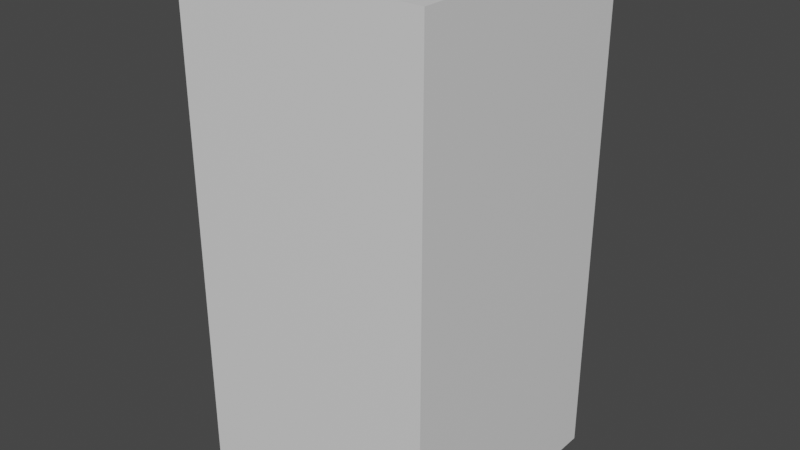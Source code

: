 # Source: RectangleEnemy_Edged.blend  (saved by Blender 2.81.16; exported with 4.5.12 LTS)
import bpy
from mathutils import Matrix  # noqa: F401  (used for matrix-valued properties, if any)

bpy.ops.wm.read_factory_settings(use_empty=True)
scene = bpy.context.scene
scene.name = 'Scene'

# ---- collections
col_collection = bpy.data.collections.new('Collection'); scene.collection.children.link(col_collection)

# ---- materials (node trees are filled in below, after node groups)
mat_material_001 = bpy.data.materials.new('Material.001')
mat_material_001.use_transparent_shadow = False
mat_material_002 = bpy.data.materials.new('Material.002')
mat_material_002.use_transparent_shadow = False

# ---- material node trees
mat_material_001.use_nodes = True; mat_material_001.node_tree.nodes.clear()
_N = mat_material_001.node_tree.nodes; _L = mat_material_001.node_tree.links
n0 = _N.new('ShaderNodeOutputMaterial'); n0.name = 'Material Output'; n0.location = (300, 300)
n1 = _N.new('ShaderNodeBsdfPrincipled'); n1.name = 'Principled BSDF'; n1.location = (10, 300)
n1.distribution = 'GGX'
n1.subsurface_method = 'BURLEY'
n1.inputs[3].default_value = 1.45
n1.inputs[27].default_value = (0.0, 0.0, 0.0, 1.0)
n1.inputs[28].default_value = 1.0
_L.new(n1.outputs[0], n0.inputs[0])
n0.is_active_output = True
mat_material_002.use_nodes = True; mat_material_002.node_tree.nodes.clear()
_N = mat_material_002.node_tree.nodes; _L = mat_material_002.node_tree.links
n0 = _N.new('ShaderNodeOutputMaterial'); n0.name = 'Material Output'; n0.location = (300, 300)
n1 = _N.new('ShaderNodeBsdfPrincipled'); n1.name = 'Principled BSDF'; n1.location = (10, 300)
n1.distribution = 'GGX'
n1.subsurface_method = 'BURLEY'
n1.inputs[3].default_value = 1.45
n1.inputs[27].default_value = (0.0, 0.0, 0.0, 1.0)
n1.inputs[28].default_value = 1.0
_L.new(n1.outputs[0], n0.inputs[0])
n0.is_active_output = True

# ---- world
world_world = bpy.data.worlds.new('World'); scene.world = world_world
world_world.use_nodes = True; world_world.node_tree.nodes.clear()
_N = world_world.node_tree.nodes; _L = world_world.node_tree.links
n0 = _N.new('ShaderNodeOutputWorld'); n0.name = 'World Output'; n0.location = (300, 300)
n1 = _N.new('ShaderNodeBackground'); n1.name = 'Background'; n1.location = (10, 300)
n1.inputs[0].default_value = (0.05088, 0.05088, 0.05088, 1.0)
_L.new(n1.outputs[0], n0.inputs[0])
n0.is_active_output = True
world_world.color = (0.05088, 0.05088, 0.05088)
world_world.use_sun_shadow = False
world_world.sun_shadow_jitter_overblur = 0.0

# ---- meshes
me_cube_001 = bpy.data.meshes.new('Cube.001')
me_cube_001.from_pydata([(-0.75, 1.5, -1.5), (0.75, 1.5, -1.5), (-0.75, 4.47e-08, -1.5), (0.75, 4.47e-08, -1.5), (-0.75, 1.5, 1.5), (0.75, 1.5, 1.5), (-0.75, 4.47e-08, 1.5), (0.75, 4.47e-08, 1.5), (-0.75, 1.462, -1.5), (0.75, 1.462, -1.5), (-0.75, 1.462, 1.5), (0.75, 1.462, 1.5), (0.75, 0.03656, -1.5), (-0.75, 0.03656, 1.5), (-0.75, 0.03656, -1.5), (0.75, 0.03656, 1.5), (-0.75, 4.47e-08, 1.425), (0.75, 4.47e-08, 1.425), (-0.75, 1.5, 1.425), (0.75, 1.5, 1.425), (0.75, 1.462, 1.425), (-0.75, 1.462, 1.425), (-0.75, 0.03656, 1.425), (0.75, 0.03656, 1.425), (-0.75, 4.47e-08, -1.427), (0.75, 1.5, -1.427), (-0.75, 1.462, -1.427), (-0.75, 0.03656, -1.427), (0.75, 4.47e-08, -1.427), (-0.75, 1.5, -1.427), (0.75, 1.462, -1.427), (0.75, 0.03656, -1.427), (-0.7125, 1.5, -1.5), (-0.7125, 4.47e-08, -1.5), (-0.7125, 4.47e-08, 1.5), (-0.7125, 1.5, 1.5), (-0.7125, 1.462, 1.5), (-0.7125, 1.462, -1.5), (-0.7125, 0.03656, 1.5), (-0.7125, 0.03656, -1.5), (-0.7125, 1.5, 1.425), (-0.7125, 4.47e-08, 1.425), (-0.7125, 4.47e-08, -1.427), (-0.7125, 1.5, -1.427), (0.7134, 1.5, -1.5), (0.7134, 4.47e-08, -1.5), (0.7134, 4.47e-08, 1.5), (0.7134, 1.5, 1.5), (0.7134, 1.462, 1.5), (0.7134, 1.462, -1.5), (0.7134, 0.03656, 1.5), (0.7134, 0.03656, -1.5), (0.7134, 1.5, 1.425), (0.7134, 4.47e-08, 1.425), (0.7134, 4.47e-08, -1.427), (0.7134, 1.5, -1.427)], [], [(51, 12, 3, 45), (53, 17, 7, 46), (48, 11, 5, 47), (55, 25, 1, 44), (21, 10, 4, 18), (30, 9, 1, 25), (31, 12, 9, 30), (22, 13, 10, 21), (50, 15, 11, 48), (44, 1, 9, 49), (46, 7, 15, 50), (16, 6, 13, 22), (28, 3, 12, 31), (49, 9, 12, 51), (7, 17, 23, 15), (24, 16, 22, 27), (27, 22, 21, 26), (15, 23, 20, 11), (11, 20, 19, 5), (26, 21, 18, 29), (47, 5, 19, 52), (54, 28, 17, 53), (45, 3, 28, 54), (8, 26, 29, 0), (14, 27, 26, 8), (2, 24, 27, 14), (17, 28, 31, 23), (23, 31, 30, 20), (20, 30, 25, 19), (52, 19, 25, 55), (18, 40, 43, 29), (2, 33, 42, 24), (24, 42, 41, 16), (4, 35, 40, 18), (8, 37, 39, 14), (6, 34, 38, 13), (0, 32, 37, 8), (13, 38, 36, 10), (29, 43, 32, 0), (10, 36, 35, 4), (16, 41, 34, 6), (14, 39, 33, 2), (40, 52, 55, 43), (33, 45, 54, 42), (42, 54, 53, 41), (35, 47, 52, 40), (37, 49, 51, 39), (34, 46, 50, 38), (32, 44, 49, 37), (38, 50, 48, 36), (43, 55, 44, 32), (36, 48, 47, 35), (41, 53, 46, 34), (39, 51, 45, 33)])
me_cube_001.polygons.foreach_set('material_index', [1, 1, 1, 1, 1, 1, 1, 1, 1, 1, 1, 1, 1, 1, 1, 1, 0, 1, 1, 1, 1, 1, 1, 1, 1, 1, 1, 0, 1, 1, 1, 1, 1, 1, 1, 1, 1, 1, 1, 1, 1, 1, 0, 1, 0, 1, 0, 1, 1, 0, 1, 1, 1, 1])
_uv = me_cube_001.uv_layers.new(name='UVMap')
_uv.uv.foreach_set('vector', [0.6189, 0.2439, 0.625, 0.2439, 0.625, 0.25, 0.6189, 0.25, 0.6189, 0.4938, 0.625, 0.4937, 0.625, 0.5, 0.6189, 0.5, 0.6189, 0.7438, 0.625, 0.7438, 0.625, 0.75, 0.6189, 0.75, 0.6189, 0.9939, 0.625, 0.9939, 0.625, 1.0, 0.6189, 1.0, 0.3688, 0.7437, 0.375, 0.7437, 0.375, 0.75, 0.3687, 0.75, 0.8689, 0.7438, 0.875, 0.7438, 0.875, 0.75, 0.8689, 0.75, 0.8689, 0.5061, 0.875, 0.5061, 0.875, 0.7438, 0.8689, 0.7438, 0.3688, 0.5061, 0.375, 0.5061, 0.375, 0.7437, 0.3688, 0.7437, 0.6189, 0.5061, 0.625, 0.5061, 0.625, 0.7438, 0.6189, 0.7438, 0.6189, 0.0, 0.625, 0.0, 0.625, 0.00625, 0.6189, 0.00625, 0.6189, 0.5, 0.625, 0.5, 0.625, 0.5061, 0.6189, 0.5061, 0.3688, 0.5, 0.375, 0.5, 0.375, 0.5061, 0.3688, 0.5061, 0.8689, 0.5, 0.875, 0.5, 0.875, 0.5061, 0.8689, 0.5061, 0.6189, 0.00625, 0.625, 0.00625, 0.625, 0.2439, 0.6189, 0.2439, 0.625, 0.5, 0.6313, 0.5, 0.6313, 0.5061, 0.625, 0.5061, 0.1311, 0.5, 0.3688, 0.5, 0.3688, 0.5061, 0.1311, 0.5061, 0.1311, 0.5061, 0.3688, 0.5061, 0.3688, 0.7437, 0.1311, 0.7437, 0.625, 0.5061, 0.6313, 0.5061, 0.6313, 0.7438, 0.625, 0.7438, 0.625, 0.7438, 0.6313, 0.7438, 0.6313, 0.75, 0.625, 0.75, 0.1311, 0.7437, 0.3688, 0.7437, 0.3687, 0.75, 0.1311, 0.75, 0.6189, 0.75, 0.625, 0.75, 0.625, 0.7563, 0.6189, 0.7563, 0.6189, 0.2561, 0.625, 0.2561, 0.625, 0.4937, 0.6189, 0.4938, 0.6189, 0.25, 0.625, 0.25, 0.625, 0.2561, 0.6189, 0.2561, 0.125, 0.7437, 0.1311, 0.7437, 0.1311, 0.75, 0.125, 0.75, 0.125, 0.5061, 0.1311, 0.5061, 0.1311, 0.7437, 0.125, 0.7437, 0.125, 0.5, 0.1311, 0.5, 0.1311, 0.5061, 0.125, 0.5061, 0.6313, 0.5, 0.8689, 0.5, 0.8689, 0.5061, 0.6313, 0.5061, 0.6313, 0.5061, 0.8689, 0.5061, 0.8689, 0.7438, 0.6313, 0.7438, 0.6313, 0.7438, 0.8689, 0.7438, 0.8689, 0.75, 0.6313, 0.75, 0.6189, 0.7563, 0.625, 0.7563, 0.625, 0.9939, 0.6189, 0.9939, 0.375, 0.7563, 0.3813, 0.7563, 0.3813, 0.9939, 0.375, 0.9939, 0.375, 0.25, 0.3813, 0.25, 0.3813, 0.2561, 0.375, 0.2561, 0.375, 0.2561, 0.3813, 0.2561, 0.3813, 0.4938, 0.375, 0.4938, 0.375, 0.75, 0.3812, 0.75, 0.3813, 0.7563, 0.375, 0.7563, 0.375, 0.00625, 0.3813, 0.00625, 0.3813, 0.2439, 0.375, 0.2439, 0.375, 0.5, 0.3813, 0.5, 0.3813, 0.5061, 0.375, 0.5061, 0.375, 0.0, 0.3812, 0.0, 0.3813, 0.00625, 0.375, 0.00625, 0.375, 0.5061, 0.3813, 0.5061, 0.3813, 0.7437, 0.375, 0.7437, 0.375, 0.9939, 0.3813, 0.9939, 0.3813, 1.0, 0.375, 1.0, 0.375, 0.7437, 0.3813, 0.7437, 0.3812, 0.75, 0.375, 0.75, 0.375, 0.4938, 0.3813, 0.4938, 0.3813, 0.5, 0.375, 0.5, 0.375, 0.2439, 0.3813, 0.2439, 0.3813, 0.25, 0.375, 0.25, 0.3813, 0.7563, 0.6189, 0.7563, 0.6189, 0.9939, 0.3813, 0.9939, 0.3813, 0.25, 0.6189, 0.25, 0.6189, 0.2561, 0.3813, 0.2561, 0.3813, 0.2561, 0.6189, 0.2561, 0.6189, 0.4938, 0.3813, 0.4938, 0.3812, 0.75, 0.6189, 0.75, 0.6189, 0.7563, 0.3813, 0.7563, 0.3813, 0.00625, 0.6189, 0.00625, 0.6189, 0.2439, 0.3813, 0.2439, 0.3813, 0.5, 0.6189, 0.5, 0.6189, 0.5061, 0.3813, 0.5061, 0.3812, 0.0, 0.6189, 0.0, 0.6189, 0.00625, 0.3813, 0.00625, 0.3813, 0.5061, 0.6189, 0.5061, 0.6189, 0.7438, 0.3813, 0.7437, 0.3813, 0.9939, 0.6189, 0.9939, 0.6189, 1.0, 0.3813, 1.0, 0.3813, 0.7437, 0.6189, 0.7438, 0.6189, 0.75, 0.3812, 0.75, 0.3813, 0.4938, 0.6189, 0.4938, 0.6189, 0.5, 0.3813, 0.5, 0.3813, 0.2439, 0.6189, 0.2439, 0.6189, 0.25, 0.3813, 0.25])
me_cube_001.materials.append(mat_material_001)
me_cube_001.materials.append(mat_material_002)
me_cube_001.use_remesh_preserve_volume = False
me_cube_001.use_remesh_preserve_attributes = False
me_cube_001.use_mirror_vertex_groups = False
me_cube_001.update()

# ---- objects
ob_rectangleenemy = bpy.data.objects.new('RectangleEnemy', me_cube_001)

# ---- transforms, parenting, visibility, modifiers, constraints
ob_rectangleenemy.location = (0.0, 0.0, 0.0)
ob_rectangleenemy.lineart.crease_threshold = 0.0

# ---- collection membership
col_collection.objects.link(ob_rectangleenemy)

# ---- scene / render settings (as saved in the file)
scene.frame_start = 1; scene.frame_end = 250; scene.frame_set(1)
scene.render.engine = 'BLENDER_EEVEE_NEXT'
scene.cycles.use_denoising = False
scene.cycles.samples = 128
scene.cycles.sampling_pattern = 'TABULATED_SOBOL'
scene.cycles.use_adaptive_sampling = False
scene.cycles.use_light_tree = False
scene.view_settings.view_transform = 'Filmic'
bpy.context.view_layer.update()

# ---- added for rendering (the .blend has no active camera and no usable light): camera, sun
cam_auto = bpy.data.cameras.new('AutoCamera')
cam_auto.lens = 50.0
cam_auto.sensor_width = 36.0
cam_auto.clip_end = 1000.0
ob_auto_camera = bpy.data.objects.new('AutoCamera', cam_auto)
scene.collection.objects.link(ob_auto_camera)
ob_auto_camera.location = (3.39949, -3.32939, 2.71959)
ob_auto_camera.rotation_euler = (1.09748, -7.21219e-08, 0.694738)
scene.camera = ob_auto_camera
light_auto_sun = bpy.data.lights.new('AutoSun', 'SUN')
light_auto_sun.energy = 3.0
light_auto_sun.angle = 0.0523599
ob_auto_sun = bpy.data.objects.new('AutoSun', light_auto_sun)
scene.collection.objects.link(ob_auto_sun)
ob_auto_sun.rotation_euler = (0.872665, 0.174533, 0.523599)
bpy.context.view_layer.update()
